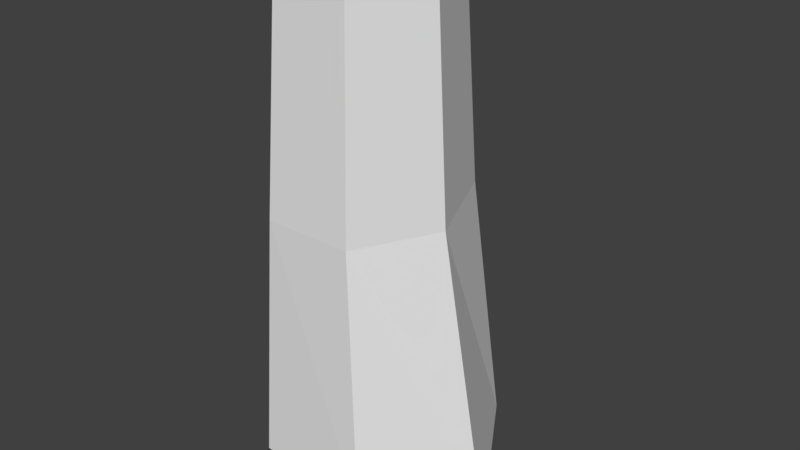 # Source: huf_thigh_left.blend  (saved by Blender 2.81.16; exported with 4.5.12 LTS)
import bpy
from mathutils import Matrix  # noqa: F401  (used for matrix-valued properties, if any)

bpy.ops.wm.read_factory_settings(use_empty=True)
scene = bpy.context.scene
scene.name = 'Scene'

# ---- collections
col_collection_1 = bpy.data.collections.new('Collection 1'); scene.collection.children.link(col_collection_1)

# ---- materials (node trees are filled in below, after node groups)
mat_standard_003 = bpy.data.materials.new('Standard.003')
mat_standard_003.alpha_threshold = 0.0
mat_standard_003.use_transparent_shadow = False
mat_standard_003.specular_color = (0.0, 0.0, 0.0)
mat_standard_003.roughness = 0.5

# ---- material node trees

# ---- world
world_world = bpy.data.worlds.new('World'); scene.world = world_world
world_world.color = (0.05088, 0.05088, 0.05088)
world_world.use_sun_shadow = False
world_world.sun_shadow_jitter_overblur = 0.0
world_world.cycles.sampling_method = 'MANUAL'

# ---- meshes
me_geometry_n29944_001 = bpy.data.meshes.new('Geometry_n29944.001')
me_geometry_n29944_001.from_pydata([(5.732, 4.408, -7.518), (-1.119, 35.9, -5.197), (1.0, 2.42, 0.1986), (3.867, 36.37, 5.214), (3.844, 36.08, -5.197), (5.05, 4.037, 6.364), (-2.71, 4.643, -7.35), (1.0, 38.42, 0.1986), (-5.188, 6.087, 0.6838), (10.56, 2.345, 0.6293), (-2.942, 4.643, 6.196), (6.235, 36.32, 0.5002), (-1.306, 35.9, 5.214), (-4.176, 35.9, -0.1381), (-1.719, 21.86, 6.055), (4.299, 21.86, 6.055), (7.054, 21.86, 0.5711), (-1.502, 21.86, -6.056), (-5.058, 21.84, -0.1714), (4.272, 21.86, -6.056)], [], [(5, 2, 9), (10, 2, 5), (10, 8, 2), (6, 2, 8), (11, 7, 3), (3, 7, 12), (2, 6, 0), (9, 2, 0), (13, 1, 18), (17, 18, 1), (18, 17, 8), (6, 8, 17), (6, 17, 19), (6, 19, 0), (7, 11, 4), (4, 1, 7), (4, 17, 1), (19, 17, 4), (13, 7, 1), (13, 12, 7), (10, 18, 8), (14, 18, 10), (18, 14, 13), (12, 13, 14), (12, 14, 15), (3, 12, 15), (10, 5, 14), (15, 14, 5), (5, 9, 15), (16, 15, 9), (15, 16, 3), (11, 3, 16), (11, 16, 19), (4, 11, 19), (0, 16, 9), (19, 16, 0)])
_uv = me_geometry_n29944_001.uv_layers.new(name='UVMap')
_uv.uv.foreach_set('vector', [0.7135, 0.2676, 0.8548, 0.1799, 0.845, 0.339, 0.7145, 0.08671, 0.8548, 0.1799, 0.7135, 0.2676, 0.7145, 0.08671, 0.8653, 0.0001739, 0.8548, 0.1799, 0.9998, 0.09458, 0.8548, 0.1799, 0.8653, 0.0001739, 0.936, 0.5731, 0.8277, 0.627, 0.8402, 0.4961, 0.8402, 0.4961, 0.8277, 0.627, 0.7282, 0.5431, 0.8548, 0.1799, 0.9998, 0.09458, 0.9998, 0.2692, 0.845, 0.339, 0.8548, 0.1799, 0.9998, 0.2692, 0.7132, 0.08157, 0.7014, 0.2116, 0.4042, 0.04403, 0.3923, 0.1949, 0.4042, 0.04403, 0.7014, 0.2116, 0.4042, 0.04403, 0.3923, 0.1949, 0.04286, 0.0001739, 0.01392, 0.1584, 0.04286, 0.0001739, 0.3923, 0.1949, 0.01392, 0.1584, 0.3923, 0.1949, 0.3886, 0.3213, 0.01392, 0.1584, 0.3886, 0.3213, 0.004817, 0.3297, 0.8277, 0.627, 0.936, 0.5731, 0.936, 0.716, 0.936, 0.716, 0.829, 0.7625, 0.8277, 0.627, 0.7022, 0.3216, 0.3923, 0.1949, 0.7014, 0.2116, 0.3886, 0.3213, 0.3923, 0.1949, 0.7022, 0.3216, 0.7176, 0.683, 0.8277, 0.627, 0.829, 0.7625, 0.7176, 0.683, 0.7282, 0.5431, 0.8277, 0.627, 0.01678, 0.8186, 0.408, 0.9397, 0.04786, 0.9853, 0.3955, 0.7845, 0.408, 0.9397, 0.01678, 0.8186, 0.408, 0.9397, 0.3955, 0.7845, 0.7172, 0.9027, 0.7054, 0.7689, 0.7172, 0.9027, 0.3955, 0.7845, 0.7054, 0.7689, 0.3955, 0.7845, 0.3931, 0.6522, 0.7132, 0.6542, 0.7054, 0.7689, 0.3931, 0.6522, 0.01678, 0.8186, 0.0001739, 0.6421, 0.3955, 0.7845, 0.3931, 0.6522, 0.3955, 0.7845, 0.0001739, 0.6421, 0.0001739, 0.6421, 0.005591, 0.4961, 0.3931, 0.6522, 0.3981, 0.5172, 0.3931, 0.6522, 0.005591, 0.4961, 0.3931, 0.6522, 0.3981, 0.5172, 0.7132, 0.6542, 0.7172, 0.5378, 0.7132, 0.6542, 0.3981, 0.5172, 0.7132, 0.4586, 0.3928, 0.4794, 0.3886, 0.3213, 0.7022, 0.3216, 0.7132, 0.4586, 0.3886, 0.3213, 0.004817, 0.3297, 0.3928, 0.4794, 0.0001739, 0.4957, 0.3886, 0.3213, 0.3928, 0.4794, 0.004817, 0.3297])
me_geometry_n29944_001.materials.append(mat_standard_003)
me_geometry_n29944_001.use_remesh_preserve_volume = False
me_geometry_n29944_001.use_remesh_preserve_attributes = False
me_geometry_n29944_001.use_mirror_vertex_groups = False
me_geometry_n29944_001.update()

# ---- objects
ob_foot__13 = bpy.data.objects.new('foot (13)', me_geometry_n29944_001)

# ---- transforms, parenting, visibility, modifiers, constraints
ob_foot__13.location = (0.0, 0.0, 0.0)
ob_foot__13.rotation_euler = (1.571, -0.0, 0.0)
ob_foot__13.lineart.crease_threshold = 0.0

# ---- collection membership
col_collection_1.objects.link(ob_foot__13)

# ---- scene / render settings (as saved in the file)
scene.frame_start = 1; scene.frame_end = 250; scene.frame_set(1)
scene.render.engine = 'BLENDER_EEVEE_NEXT'
scene.render.resolution_percentage = 50
scene.render.dither_intensity = 0.0
scene.cycles.use_denoising = False
scene.cycles.samples = 128
scene.cycles.sampling_pattern = 'TABULATED_SOBOL'
scene.cycles.use_adaptive_sampling = False
scene.cycles.use_light_tree = False
scene.cycles.blur_glossy = 0.0
scene.cycles.sample_clamp_indirect = 0.0
scene.eevee.use_taa_reprojection = False
scene.view_settings.view_transform = 'Standard'
bpy.context.view_layer.update()

# ---- added for rendering (the .blend has no active camera and no usable light): camera, sun
cam_auto = bpy.data.cameras.new('AutoCamera')
cam_auto.lens = 50.0
cam_auto.sensor_width = 36.0
cam_auto.clip_end = 1000.0
ob_auto_camera = bpy.data.objects.new('AutoCamera', cam_auto)
scene.collection.objects.link(ob_auto_camera)
ob_auto_camera.location = (41.3023, -45.765, 51.2782)
ob_auto_camera.rotation_euler = (1.09748, -7.21219e-08, 0.694738)
scene.camera = ob_auto_camera
light_auto_sun = bpy.data.lights.new('AutoSun', 'SUN')
light_auto_sun.energy = 3.0
light_auto_sun.angle = 0.0523599
ob_auto_sun = bpy.data.objects.new('AutoSun', light_auto_sun)
scene.collection.objects.link(ob_auto_sun)
ob_auto_sun.rotation_euler = (0.872665, 0.174533, 0.523599)
bpy.context.view_layer.update()
